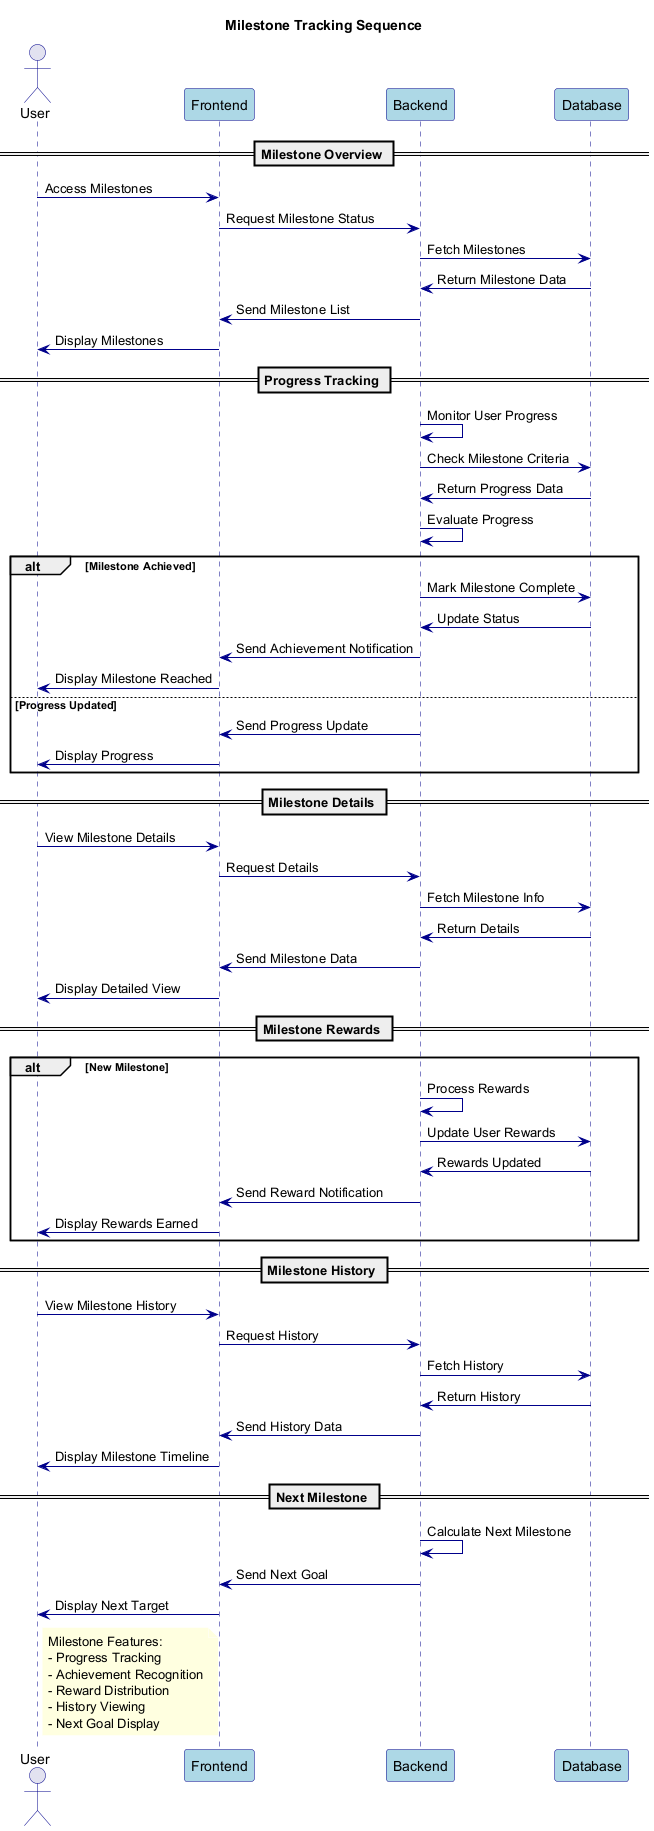

The diagram above was rendered by PlantUML. Its source (embedded in the PNG):
@startuml MilestoneTracking

' Styling
skinparam backgroundColor white
skinparam sequence {
    ArrowColor DarkBlue
    ActorBorderColor DarkBlue
    LifeLineBorderColor DarkBlue
    ParticipantBorderColor DarkBlue
    ParticipantBackgroundColor LightBlue
}
skinparam note {
    BackgroundColor LightYellow
    BorderColor DarkYellow
    FontColor Black
}

title Milestone Tracking Sequence

actor User
participant "Frontend" as FE
participant "Backend" as BE
participant "Database" as DB

== Milestone Overview ==

User -> FE: Access Milestones
FE -> BE: Request Milestone Status
BE -> DB: Fetch Milestones
DB -> BE: Return Milestone Data
BE -> FE: Send Milestone List
FE -> User: Display Milestones

== Progress Tracking ==

BE -> BE: Monitor User Progress
BE -> DB: Check Milestone Criteria
DB -> BE: Return Progress Data
BE -> BE: Evaluate Progress
alt Milestone Achieved
    BE -> DB: Mark Milestone Complete
    DB -> BE: Update Status
    BE -> FE: Send Achievement Notification
    FE -> User: Display Milestone Reached
else Progress Updated
    BE -> FE: Send Progress Update
    FE -> User: Display Progress
end

== Milestone Details ==

User -> FE: View Milestone Details
FE -> BE: Request Details
BE -> DB: Fetch Milestone Info
DB -> BE: Return Details
BE -> FE: Send Milestone Data
FE -> User: Display Detailed View

== Milestone Rewards ==

alt New Milestone
    BE -> BE: Process Rewards
    BE -> DB: Update User Rewards
    DB -> BE: Rewards Updated
    BE -> FE: Send Reward Notification
    FE -> User: Display Rewards Earned
end

== Milestone History ==

User -> FE: View Milestone History
FE -> BE: Request History
BE -> DB: Fetch History
DB -> BE: Return History
BE -> FE: Send History Data
FE -> User: Display Milestone Timeline

== Next Milestone ==

BE -> BE: Calculate Next Milestone
BE -> FE: Send Next Goal
FE -> User: Display Next Target

note right of User
  Milestone Features:
  - Progress Tracking
  - Achievement Recognition
  - Reward Distribution
  - History Viewing
  - Next Goal Display
end note

@enduml